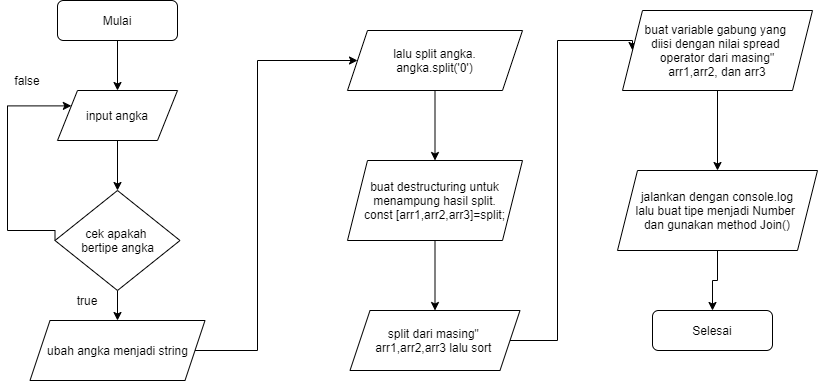

The diagram above was exported from draw.io. Its source (the exported page's mxGraphModel, read from the mxfile embedded in the PNG):
<mxGraphModel dx="868" dy="433" grid="1" gridSize="10" guides="1" tooltips="1" connect="1" arrows="1" fold="1" page="1" pageScale="1" pageWidth="1100" pageHeight="850" background="#ffffff" math="0" shadow="0">
  <root>
    <mxCell id="0" />
    <mxCell id="1" parent="0" />
    <mxCell id="pPe2BlkEcm1m2oZugZKP-11" style="edgeStyle=orthogonalEdgeStyle;rounded=0;orthogonalLoop=1;jettySize=auto;html=1;exitX=0.5;exitY=1;exitDx=0;exitDy=0;entryX=0.5;entryY=0;entryDx=0;entryDy=0;" edge="1" parent="1" source="pPe2BlkEcm1m2oZugZKP-1" target="pPe2BlkEcm1m2oZugZKP-3">
      <mxGeometry relative="1" as="geometry" />
    </mxCell>
    <mxCell id="pPe2BlkEcm1m2oZugZKP-1" value="Mulai" style="rounded=1;whiteSpace=wrap;html=1;" vertex="1" parent="1">
      <mxGeometry x="80" y="20" width="120" height="40" as="geometry" />
    </mxCell>
    <mxCell id="pPe2BlkEcm1m2oZugZKP-2" value="Selesai" style="rounded=1;whiteSpace=wrap;html=1;" vertex="1" parent="1">
      <mxGeometry x="675" y="330" width="120" height="40" as="geometry" />
    </mxCell>
    <mxCell id="pPe2BlkEcm1m2oZugZKP-12" style="edgeStyle=orthogonalEdgeStyle;rounded=0;orthogonalLoop=1;jettySize=auto;html=1;exitX=0.5;exitY=1;exitDx=0;exitDy=0;entryX=0.5;entryY=0;entryDx=0;entryDy=0;" edge="1" parent="1" source="pPe2BlkEcm1m2oZugZKP-3" target="pPe2BlkEcm1m2oZugZKP-4">
      <mxGeometry relative="1" as="geometry" />
    </mxCell>
    <mxCell id="pPe2BlkEcm1m2oZugZKP-3" value="input angka" style="shape=parallelogram;perimeter=parallelogramPerimeter;whiteSpace=wrap;html=1;fixedSize=1;" vertex="1" parent="1">
      <mxGeometry x="80" y="110" width="120" height="50" as="geometry" />
    </mxCell>
    <mxCell id="pPe2BlkEcm1m2oZugZKP-13" style="edgeStyle=orthogonalEdgeStyle;rounded=0;orthogonalLoop=1;jettySize=auto;html=1;exitX=0.5;exitY=1;exitDx=0;exitDy=0;" edge="1" parent="1" source="pPe2BlkEcm1m2oZugZKP-4" target="pPe2BlkEcm1m2oZugZKP-5">
      <mxGeometry relative="1" as="geometry" />
    </mxCell>
    <mxCell id="pPe2BlkEcm1m2oZugZKP-14" style="edgeStyle=orthogonalEdgeStyle;rounded=0;orthogonalLoop=1;jettySize=auto;html=1;exitX=0;exitY=0.5;exitDx=0;exitDy=0;entryX=0;entryY=0.25;entryDx=0;entryDy=0;" edge="1" parent="1" source="pPe2BlkEcm1m2oZugZKP-4" target="pPe2BlkEcm1m2oZugZKP-3">
      <mxGeometry relative="1" as="geometry">
        <Array as="points">
          <mxPoint x="78" y="250" />
          <mxPoint x="30" y="250" />
          <mxPoint x="30" y="125" />
        </Array>
      </mxGeometry>
    </mxCell>
    <mxCell id="pPe2BlkEcm1m2oZugZKP-4" value="cek apakah &lt;br&gt;bertipe angka" style="rhombus;whiteSpace=wrap;html=1;" vertex="1" parent="1">
      <mxGeometry x="77.5" y="210" width="125" height="100" as="geometry" />
    </mxCell>
    <mxCell id="pPe2BlkEcm1m2oZugZKP-15" style="edgeStyle=orthogonalEdgeStyle;rounded=0;orthogonalLoop=1;jettySize=auto;html=1;exitX=1;exitY=0.5;exitDx=0;exitDy=0;entryX=0;entryY=0.5;entryDx=0;entryDy=0;" edge="1" parent="1" source="pPe2BlkEcm1m2oZugZKP-5" target="pPe2BlkEcm1m2oZugZKP-6">
      <mxGeometry relative="1" as="geometry">
        <Array as="points">
          <mxPoint x="280" y="370" />
          <mxPoint x="280" y="80" />
        </Array>
      </mxGeometry>
    </mxCell>
    <mxCell id="pPe2BlkEcm1m2oZugZKP-5" value="ubah angka menjadi string" style="shape=parallelogram;perimeter=parallelogramPerimeter;whiteSpace=wrap;html=1;fixedSize=1;" vertex="1" parent="1">
      <mxGeometry x="52.5" y="340" width="175" height="60" as="geometry" />
    </mxCell>
    <mxCell id="pPe2BlkEcm1m2oZugZKP-16" style="edgeStyle=orthogonalEdgeStyle;rounded=0;orthogonalLoop=1;jettySize=auto;html=1;exitX=0.5;exitY=1;exitDx=0;exitDy=0;entryX=0.5;entryY=0;entryDx=0;entryDy=0;" edge="1" parent="1" source="pPe2BlkEcm1m2oZugZKP-6" target="pPe2BlkEcm1m2oZugZKP-7">
      <mxGeometry relative="1" as="geometry" />
    </mxCell>
    <mxCell id="pPe2BlkEcm1m2oZugZKP-6" value="lalu split angka.&lt;br&gt;angka.split('0')" style="shape=parallelogram;perimeter=parallelogramPerimeter;whiteSpace=wrap;html=1;fixedSize=1;" vertex="1" parent="1">
      <mxGeometry x="370" y="50" width="175" height="60" as="geometry" />
    </mxCell>
    <mxCell id="pPe2BlkEcm1m2oZugZKP-17" style="edgeStyle=orthogonalEdgeStyle;rounded=0;orthogonalLoop=1;jettySize=auto;html=1;exitX=0.5;exitY=1;exitDx=0;exitDy=0;" edge="1" parent="1" source="pPe2BlkEcm1m2oZugZKP-7" target="pPe2BlkEcm1m2oZugZKP-8">
      <mxGeometry relative="1" as="geometry" />
    </mxCell>
    <mxCell id="pPe2BlkEcm1m2oZugZKP-7" value="buat destructuring untuk menampung hasil split.&lt;br&gt;const [arr1,arr2,arr3]=split;" style="shape=parallelogram;perimeter=parallelogramPerimeter;whiteSpace=wrap;html=1;fixedSize=1;" vertex="1" parent="1">
      <mxGeometry x="370" y="180" width="175" height="80" as="geometry" />
    </mxCell>
    <mxCell id="pPe2BlkEcm1m2oZugZKP-18" style="edgeStyle=orthogonalEdgeStyle;rounded=0;orthogonalLoop=1;jettySize=auto;html=1;exitX=1;exitY=0.5;exitDx=0;exitDy=0;entryX=0;entryY=0.5;entryDx=0;entryDy=0;" edge="1" parent="1" source="pPe2BlkEcm1m2oZugZKP-8" target="pPe2BlkEcm1m2oZugZKP-9">
      <mxGeometry relative="1" as="geometry">
        <Array as="points">
          <mxPoint x="580" y="360" />
          <mxPoint x="580" y="60" />
        </Array>
      </mxGeometry>
    </mxCell>
    <mxCell id="pPe2BlkEcm1m2oZugZKP-8" value="split dari masing&quot; &lt;br&gt;arr1,arr2,arr3 lalu sort&amp;nbsp;" style="shape=parallelogram;perimeter=parallelogramPerimeter;whiteSpace=wrap;html=1;fixedSize=1;" vertex="1" parent="1">
      <mxGeometry x="372.5" y="330" width="170" height="60" as="geometry" />
    </mxCell>
    <mxCell id="pPe2BlkEcm1m2oZugZKP-19" style="edgeStyle=orthogonalEdgeStyle;rounded=0;orthogonalLoop=1;jettySize=auto;html=1;exitX=0.5;exitY=1;exitDx=0;exitDy=0;entryX=0.5;entryY=0;entryDx=0;entryDy=0;" edge="1" parent="1" source="pPe2BlkEcm1m2oZugZKP-9" target="pPe2BlkEcm1m2oZugZKP-10">
      <mxGeometry relative="1" as="geometry" />
    </mxCell>
    <mxCell id="pPe2BlkEcm1m2oZugZKP-9" value="buat variable gabung yang&amp;nbsp;&lt;br&gt;diisi dengan nilai spread&amp;nbsp;&lt;br&gt;operator dari masing&quot;&lt;br&gt;arr1,arr2, dan arr3" style="shape=parallelogram;perimeter=parallelogramPerimeter;whiteSpace=wrap;html=1;fixedSize=1;" vertex="1" parent="1">
      <mxGeometry x="645" y="30" width="190" height="80" as="geometry" />
    </mxCell>
    <mxCell id="pPe2BlkEcm1m2oZugZKP-21" style="edgeStyle=orthogonalEdgeStyle;rounded=0;orthogonalLoop=1;jettySize=auto;html=1;exitX=0.5;exitY=1;exitDx=0;exitDy=0;entryX=0.5;entryY=0;entryDx=0;entryDy=0;" edge="1" parent="1" source="pPe2BlkEcm1m2oZugZKP-10" target="pPe2BlkEcm1m2oZugZKP-2">
      <mxGeometry relative="1" as="geometry" />
    </mxCell>
    <mxCell id="pPe2BlkEcm1m2oZugZKP-10" value="jalankan dengan console.log&lt;br&gt;lalu buat tipe menjadi Number &lt;br&gt;dan gunakan method Join()" style="shape=parallelogram;perimeter=parallelogramPerimeter;whiteSpace=wrap;html=1;fixedSize=1;" vertex="1" parent="1">
      <mxGeometry x="640" y="190" width="200" height="80" as="geometry" />
    </mxCell>
    <mxCell id="pPe2BlkEcm1m2oZugZKP-22" value="false" style="text;html=1;strokeColor=none;fillColor=none;align=center;verticalAlign=middle;whiteSpace=wrap;rounded=0;" vertex="1" parent="1">
      <mxGeometry x="30" y="90" width="40" height="20" as="geometry" />
    </mxCell>
    <mxCell id="pPe2BlkEcm1m2oZugZKP-23" value="true" style="text;html=1;strokeColor=none;fillColor=none;align=center;verticalAlign=middle;whiteSpace=wrap;rounded=0;" vertex="1" parent="1">
      <mxGeometry x="90" y="310" width="40" height="20" as="geometry" />
    </mxCell>
  </root>
</mxGraphModel>